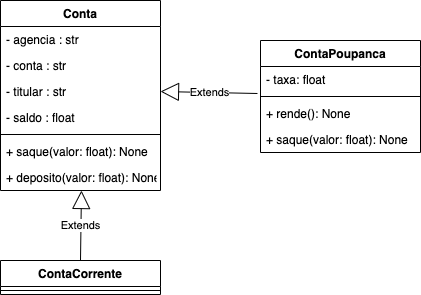

The diagram above was exported from draw.io. Its source (the exported page's mxGraphModel, read from the mxfile embedded in the PNG):
<mxGraphModel dx="1104" dy="671" grid="1" gridSize="10" guides="1" tooltips="1" connect="1" arrows="1" fold="1" page="1" pageScale="1" pageWidth="850" pageHeight="1100" math="0" shadow="0">
  <root>
    <mxCell id="0" />
    <mxCell id="1" parent="0" />
    <mxCell id="fERAlxL9aXQaSSHEoA_W-1" value="Conta" style="swimlane;fontStyle=1;align=center;verticalAlign=top;childLayout=stackLayout;horizontal=1;startSize=26;horizontalStack=0;resizeParent=1;resizeParentMax=0;resizeLast=0;collapsible=1;marginBottom=0;" vertex="1" parent="1">
      <mxGeometry x="130" y="140" width="160" height="190" as="geometry" />
    </mxCell>
    <mxCell id="fERAlxL9aXQaSSHEoA_W-2" value="- agencia : str&#10;" style="text;strokeColor=none;fillColor=none;align=left;verticalAlign=top;spacingLeft=4;spacingRight=4;overflow=hidden;rotatable=0;points=[[0,0.5],[1,0.5]];portConstraint=eastwest;" vertex="1" parent="fERAlxL9aXQaSSHEoA_W-1">
      <mxGeometry y="26" width="160" height="26" as="geometry" />
    </mxCell>
    <mxCell id="fERAlxL9aXQaSSHEoA_W-6" value="- conta : str" style="text;strokeColor=none;fillColor=none;align=left;verticalAlign=top;spacingLeft=4;spacingRight=4;overflow=hidden;rotatable=0;points=[[0,0.5],[1,0.5]];portConstraint=eastwest;" vertex="1" parent="fERAlxL9aXQaSSHEoA_W-1">
      <mxGeometry y="52" width="160" height="26" as="geometry" />
    </mxCell>
    <mxCell id="fERAlxL9aXQaSSHEoA_W-5" value="- titular : str" style="text;strokeColor=none;fillColor=none;align=left;verticalAlign=top;spacingLeft=4;spacingRight=4;overflow=hidden;rotatable=0;points=[[0,0.5],[1,0.5]];portConstraint=eastwest;" vertex="1" parent="fERAlxL9aXQaSSHEoA_W-1">
      <mxGeometry y="78" width="160" height="26" as="geometry" />
    </mxCell>
    <mxCell id="fERAlxL9aXQaSSHEoA_W-7" value="- saldo : float" style="text;strokeColor=none;fillColor=none;align=left;verticalAlign=top;spacingLeft=4;spacingRight=4;overflow=hidden;rotatable=0;points=[[0,0.5],[1,0.5]];portConstraint=eastwest;" vertex="1" parent="fERAlxL9aXQaSSHEoA_W-1">
      <mxGeometry y="104" width="160" height="26" as="geometry" />
    </mxCell>
    <mxCell id="fERAlxL9aXQaSSHEoA_W-3" value="" style="line;strokeWidth=1;fillColor=none;align=left;verticalAlign=middle;spacingTop=-1;spacingLeft=3;spacingRight=3;rotatable=0;labelPosition=right;points=[];portConstraint=eastwest;" vertex="1" parent="fERAlxL9aXQaSSHEoA_W-1">
      <mxGeometry y="130" width="160" height="8" as="geometry" />
    </mxCell>
    <mxCell id="fERAlxL9aXQaSSHEoA_W-4" value="+ saque(valor: float): None" style="text;strokeColor=none;fillColor=none;align=left;verticalAlign=top;spacingLeft=4;spacingRight=4;overflow=hidden;rotatable=0;points=[[0,0.5],[1,0.5]];portConstraint=eastwest;" vertex="1" parent="fERAlxL9aXQaSSHEoA_W-1">
      <mxGeometry y="138" width="160" height="26" as="geometry" />
    </mxCell>
    <mxCell id="fERAlxL9aXQaSSHEoA_W-8" value="+ deposito(valor: float): None" style="text;strokeColor=none;fillColor=none;align=left;verticalAlign=top;spacingLeft=4;spacingRight=4;overflow=hidden;rotatable=0;points=[[0,0.5],[1,0.5]];portConstraint=eastwest;" vertex="1" parent="fERAlxL9aXQaSSHEoA_W-1">
      <mxGeometry y="164" width="160" height="26" as="geometry" />
    </mxCell>
    <mxCell id="fERAlxL9aXQaSSHEoA_W-9" value="ContaCorrente" style="swimlane;fontStyle=1;align=center;verticalAlign=top;childLayout=stackLayout;horizontal=1;startSize=26;horizontalStack=0;resizeParent=1;resizeParentMax=0;resizeLast=0;collapsible=1;marginBottom=0;" vertex="1" parent="1">
      <mxGeometry x="130" y="400" width="160" height="34" as="geometry" />
    </mxCell>
    <mxCell id="fERAlxL9aXQaSSHEoA_W-11" value="" style="line;strokeWidth=1;fillColor=none;align=left;verticalAlign=middle;spacingTop=-1;spacingLeft=3;spacingRight=3;rotatable=0;labelPosition=right;points=[];portConstraint=eastwest;" vertex="1" parent="fERAlxL9aXQaSSHEoA_W-9">
      <mxGeometry y="26" width="160" height="8" as="geometry" />
    </mxCell>
    <mxCell id="fERAlxL9aXQaSSHEoA_W-13" value="ContaPoupanca" style="swimlane;fontStyle=1;align=center;verticalAlign=top;childLayout=stackLayout;horizontal=1;startSize=26;horizontalStack=0;resizeParent=1;resizeParentMax=0;resizeLast=0;collapsible=1;marginBottom=0;" vertex="1" parent="1">
      <mxGeometry x="390" y="180" width="160" height="112" as="geometry" />
    </mxCell>
    <mxCell id="fERAlxL9aXQaSSHEoA_W-14" value="- taxa: float" style="text;strokeColor=none;fillColor=none;align=left;verticalAlign=top;spacingLeft=4;spacingRight=4;overflow=hidden;rotatable=0;points=[[0,0.5],[1,0.5]];portConstraint=eastwest;" vertex="1" parent="fERAlxL9aXQaSSHEoA_W-13">
      <mxGeometry y="26" width="160" height="26" as="geometry" />
    </mxCell>
    <mxCell id="fERAlxL9aXQaSSHEoA_W-15" value="" style="line;strokeWidth=1;fillColor=none;align=left;verticalAlign=middle;spacingTop=-1;spacingLeft=3;spacingRight=3;rotatable=0;labelPosition=right;points=[];portConstraint=eastwest;" vertex="1" parent="fERAlxL9aXQaSSHEoA_W-13">
      <mxGeometry y="52" width="160" height="8" as="geometry" />
    </mxCell>
    <mxCell id="fERAlxL9aXQaSSHEoA_W-16" value="+ rende(): None" style="text;strokeColor=none;fillColor=none;align=left;verticalAlign=top;spacingLeft=4;spacingRight=4;overflow=hidden;rotatable=0;points=[[0,0.5],[1,0.5]];portConstraint=eastwest;" vertex="1" parent="fERAlxL9aXQaSSHEoA_W-13">
      <mxGeometry y="60" width="160" height="26" as="geometry" />
    </mxCell>
    <mxCell id="fERAlxL9aXQaSSHEoA_W-17" value="+ saque(valor: float): None" style="text;strokeColor=none;fillColor=none;align=left;verticalAlign=top;spacingLeft=4;spacingRight=4;overflow=hidden;rotatable=0;points=[[0,0.5],[1,0.5]];portConstraint=eastwest;" vertex="1" parent="fERAlxL9aXQaSSHEoA_W-13">
      <mxGeometry y="86" width="160" height="26" as="geometry" />
    </mxCell>
    <mxCell id="fERAlxL9aXQaSSHEoA_W-18" value="Extends" style="endArrow=block;endSize=16;endFill=0;html=1;exitX=0.5;exitY=0;exitDx=0;exitDy=0;entryX=0.506;entryY=1;entryDx=0;entryDy=0;entryPerimeter=0;" edge="1" parent="1" source="fERAlxL9aXQaSSHEoA_W-9" target="fERAlxL9aXQaSSHEoA_W-8">
      <mxGeometry width="160" relative="1" as="geometry">
        <mxPoint x="340" y="380" as="sourcePoint" />
        <mxPoint x="500" y="380" as="targetPoint" />
      </mxGeometry>
    </mxCell>
    <mxCell id="fERAlxL9aXQaSSHEoA_W-19" value="Extends" style="endArrow=block;endSize=16;endFill=0;html=1;exitX=-0.019;exitY=1.038;exitDx=0;exitDy=0;entryX=1;entryY=0.5;entryDx=0;entryDy=0;exitPerimeter=0;" edge="1" parent="1" source="fERAlxL9aXQaSSHEoA_W-14" target="fERAlxL9aXQaSSHEoA_W-5">
      <mxGeometry width="160" relative="1" as="geometry">
        <mxPoint x="350" y="250" as="sourcePoint" />
        <mxPoint x="350.96000000000004" y="180" as="targetPoint" />
      </mxGeometry>
    </mxCell>
  </root>
</mxGraphModel>